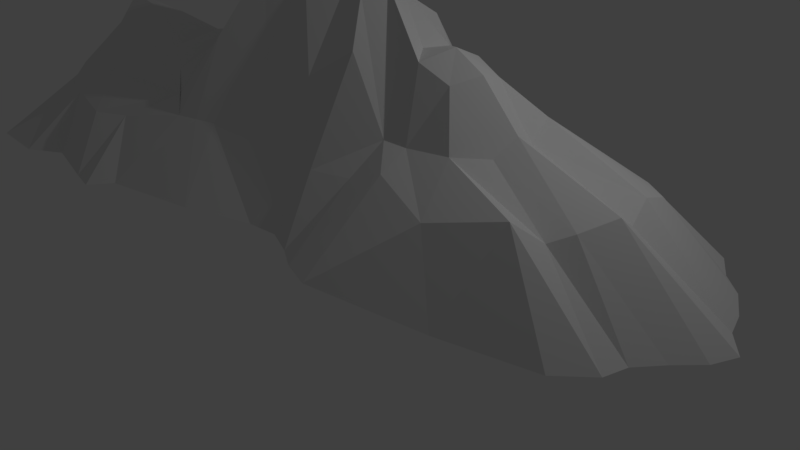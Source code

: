# Source: Low_Poly_mountain_7_Third_Range_.blend  (saved by Blender 2.77.0; exported with 4.5.12 LTS)
import bpy
from mathutils import Matrix  # noqa: F401  (used for matrix-valued properties, if any)

bpy.ops.wm.read_factory_settings(use_empty=True)
scene = bpy.context.scene
scene.name = 'Scene'

# ---- collections
col_collection_1 = bpy.data.collections.new('Collection 1'); scene.collection.children.link(col_collection_1)

# ---- world
world_world = bpy.data.worlds.new('World'); scene.world = world_world
world_world.color = (0.05088, 0.05088, 0.05088)
world_world.use_sun_shadow = False
world_world.sun_shadow_jitter_overblur = 0.0
world_world.cycles.sampling_method = 'MANUAL'

# ---- cameras
cam_camera = bpy.data.cameras.new('Camera')
cam_camera.clip_end = 100.0
cam_camera.lens = 35.0
cam_camera.sensor_width = 32.0
cam_camera.sensor_height = 18.0
cam_camera.ortho_scale = 7.314
cam_camera.dof.focus_distance = 0.0
cam_camera.dof.aperture_fstop = 128.0

# ---- lights
light_lamp = bpy.data.lights.new('Lamp', 'POINT')
light_lamp.transmission_factor = 0.0
light_lamp.cutoff_distance = 30.0
light_lamp.energy = 100.0
light_lamp.shadow_buffer_clip_start = 1.001
light_lamp.shadow_soft_size = 0.1
light_lamp.shadow_maximum_resolution = 0.006
light_lamp.use_absolute_resolution = True

# ---- meshes
me_cone_002 = bpy.data.meshes.new('Cone.002')
me_cone_002.from_pydata([(-3.038, 1.722, -1.692), (-3.58, -0.4429, 0.1822), (-1.748, -2.441, -1.692), (-4.392, -2.417, -1.692), (-5.516, -0.742, -1.692), (-4.776, 0.8661, -1.692), (-1.256, -1.214, -0.6406), (-1.738, 0.3271, -0.5515), (-3.034, 0.4599, -0.6918), (-1.718, -0.8619, -0.1554), (-4.019, 0.08342, -0.9805), (-3.045, -2.174, -1.692), (-4.212, -0.6654, -0.5109), (-5.027, -1.445, -1.692), (-3.671, -1.347, -0.6918), (-5.198, -0.1469, -1.692), (-4.142, 1.579, -1.692), (-1.938, -1.673, -0.9974), (-3.415, -0.04007, -0.1918), (-1.497, -2.16, -1.675), (-4.312, 0.3952, -1.192), (-3.515, -2.45, -1.692), (-4.602, -0.6552, -1.192), (-5.333, -1.086, -1.692), (-3.79, -1.673, -1.192), (-5.209, 0.2638, -1.692), (-3.469, 1.701, -1.692), (-2.49, 1.427, -1.692), (-2.906, -0.7719, -0.1918), (-2.732, -0.2283, 0.01012), (-2.589, 0.9599, -0.9974), (-2.636, -0.5541, 0.0505), (-3.717, -0.2283, -0.1918), (-2.127, -2.369, -1.692), (-3.813, -0.5541, -0.1918), (-4.828, -1.978, -1.692), (-3.543, -0.7719, -0.1918), (-5.434, -0.4634, -1.692), (-4.488, 1.14, -1.692), (-3.425, 0.7717, -1.192), (-3.921, 0.7642, -1.192), (-3.628, 0.2717, -0.4697), (-4.631, -0.02785, -1.192), (-4.505, -0.4509, -1.192), (-4.115, -0.3396, -0.6918), (-4.331, -0.9944, -1.192), (-4.061, -1.334, -0.9596), (-3.941, -0.8831, -0.6918), (-3.251, -1.673, -0.9596), (-2.372, -1.869, -0.9974), (-3.034, -1.222, -0.6918), (-1.731, -0.2806, -0.06474), (-2.643, 0.2717, -0.6918), (-0.3712, 1.514, -1.675), (0.008502, -0.09124, 1.479), (-0.2075, 0.6969, 0.4997), (-1.066, 0.2204, 0.0), (-0.2349, -1.905, -1.675), (-1.053, -0.6174, 0.0), (-0.5906, -0.9697, 0.1657), (0.297, 0.4866, 0.9995), (-1.024, -1.39, -0.8375), (-2.06, 1.551, -1.675), (0.2619, 1.568, -1.675), (0.4423, -0.4068, 0.9995), (0.5589, 0.3605, 0.9995), (-1.068, 1.029, -0.8375), (0.6236, -0.07454, 1.128), (-0.3489, 0.1857, 0.9995), (0.6957, -1.6, -1.675), (-0.3423, -0.3615, 0.9995), (-0.1111, -0.5376, 1.085), (-1.433, 0.9165, -0.8375), (-1.515, 0.5384, -0.6971), (-0.843, 0.4067, 0.0), (-1.571, -0.5712, -0.08283), (-1.06, -0.3268, 0.0), (-1.487, -1.038, -0.3945), (-0.8219, -0.7936, 0.0), (-0.7424, -1.319, -0.8375), (-0.4605, -1.248, -0.8375), (0.1036, -0.7948, 0.0), (0.6534, 1.03, -0.8375), (0.7479, 0.6955, 0.0), (1.212, 1.575, -1.685), (1.27, 8.941e-07, 1.024), (2.071, 0.2432, 0.316), (1.455, 0.67, 0.4969), (2.201, -0.3514, 0.2765), (1.097, -1.547, -1.685), (0.921, -0.8025, -0.05249), (1.124, 0.335, 0.8037), (0.9498, 1.597, -1.685), (1.27, -0.3018, 0.8329), (1.386, 0.2089, 0.8037), (1.212, 1.005, -0.9298), (1.451, -0.07454, 0.9398), (0.8624, 0.2089, 0.8037), (1.46, -1.681, -1.7), (0.7977, -0.07454, 0.9398), (0.9789, -0.3018, 0.8329), (0.9498, 0.8789, -0.9298), (0.9498, 0.5439, -0.1748), (1.066, -1.143, -0.9298), (1.357, -1.184, -0.9298), (1.455, -0.6036, 0.3014), (1.864, -1.054, -0.9167), (2.033, -0.7028, -0.5248), (2.067, 1.023, -0.8951), (2.067, 0.7354, -0.5248), (2.231, 1.714, -1.7), (5.346, 0.9749, -1.7), (5.76, -0.3069, -1.7), (2.394, 8.941e-07, 0.4048), (4.866, -1.451, -1.7), (4.885, 1.551, -1.7), (2.986, -0.7028, -0.4519), (3.257, 0.4863, -0.2572), (5.647, 0.2901, -1.7), (2.372, 0.78, -0.5248), (3.408, -0.1736, -0.2569), (5.292, -0.8445, -1.7), (2.165, -1.978, -1.7), (5.084, 1.227, -1.7), (4.07, -1.054, -0.654), (4.477, 0.8499, -0.8936), (5.884, -0.01566, -1.7), (2.362, 0.39, 0.2273), (4.703, -0.2603, -0.6659), (5.218, -1.126, -1.7), (1.758, -1.85, -1.7), (1.717, 1.612, -1.7), (4.085, 1.677, -1.7), (2.646, -0.3514, 0.1194), (2.782, 0.2432, 0.1194), (5.554, 0.5974, -1.7), (3.329, 1.411, -0.8936), (2.857, -0.08678, 0.2209), (5.514, -0.5675, -1.7), (3.739, -1.73, -1.7), (1.999, -0.08678, 0.3379), (2.362, -1.054, -0.7161), (3.189, -1.293, -0.8936), (2.372, -0.7028, -0.5248), (4.281, -0.7895, -0.8936), (4.492, -0.6175, -0.7823), (3.327, -0.4382, -0.4519), (4.628, 0.0696, -0.8936), (4.552, 0.3995, -0.7296), (3.332, 0.1564, -0.4519), (4.172, 1.056, -0.8936), (3.867, 1.154, -0.8936), (2.952, 0.6332, -0.4519)], [], [(0, 30, 27), (2, 17, 33), (3, 24, 35), (4, 22, 37), (5, 20, 38), (16, 39, 26), (16, 40, 39), (10, 32, 41), (15, 42, 25), (15, 43, 42), (12, 34, 44), (13, 45, 23), (13, 46, 45), (14, 36, 47), (11, 48, 21), (11, 49, 48), (6, 28, 50), (9, 31, 77), (7, 29, 51), (8, 18, 52), (52, 29, 7), (52, 18, 29), (18, 1, 29), (73, 52, 7), (73, 72, 52), (72, 8, 52), (51, 31, 9), (51, 29, 31), (29, 1, 31), (77, 28, 6), (77, 31, 28), (31, 1, 28), (61, 77, 6), (19, 17, 2), (19, 61, 17), (61, 6, 17), (50, 36, 14), (50, 28, 36), (28, 1, 36), (48, 50, 14), (48, 49, 50), (49, 6, 50), (21, 24, 3), (21, 48, 24), (48, 14, 24), (47, 34, 12), (47, 36, 34), (36, 1, 34), (45, 47, 12), (45, 46, 47), (46, 14, 47), (23, 22, 4), (23, 45, 22), (45, 12, 22), (44, 32, 10), (44, 34, 32), (34, 1, 32), (42, 44, 10), (42, 43, 44), (43, 12, 44), (25, 20, 5), (25, 42, 20), (42, 10, 20), (41, 18, 8), (41, 32, 18), (32, 1, 18), (39, 41, 8), (39, 40, 41), (40, 10, 41), (26, 30, 0), (26, 39, 30), (39, 8, 30), (38, 40, 16), (38, 20, 40), (20, 10, 40), (37, 43, 15), (37, 22, 43), (22, 12, 43), (35, 46, 13), (35, 24, 46), (24, 14, 46), (33, 49, 11), (33, 17, 49), (17, 6, 49), (27, 72, 62), (27, 30, 72), (30, 8, 72), (53, 66, 63), (89, 103, 69), (56, 68, 74), (58, 70, 76), (59, 71, 78), (57, 79, 19), (57, 80, 79), (90, 64, 81), (99, 67, 100), (102, 65, 97), (92, 82, 101), (55, 60, 83), (83, 65, 102), (83, 60, 65), (60, 54, 65), (101, 83, 102), (101, 82, 83), (82, 55, 83), (97, 67, 99), (97, 65, 67), (65, 54, 67), (100, 64, 90), (100, 67, 64), (67, 54, 64), (81, 71, 59), (81, 64, 71), (64, 54, 71), (79, 81, 59), (79, 80, 81), (80, 90, 81), (19, 79, 61), (79, 59, 61), (78, 70, 58), (78, 71, 70), (71, 54, 70), (77, 78, 58), (77, 6, 78), (6, 59, 78), (77, 58, 9), (76, 68, 56), (76, 70, 68), (70, 54, 68), (51, 76, 56), (51, 75, 76), (75, 58, 76), (51, 56, 7), (74, 60, 55), (74, 68, 60), (68, 54, 60), (72, 74, 55), (72, 73, 74), (73, 56, 74), (62, 66, 53), (62, 72, 66), (72, 55, 66), (7, 56, 73), (9, 58, 75), (61, 59, 6), (69, 80, 57), (69, 103, 80), (103, 90, 80), (63, 82, 92), (63, 66, 82), (66, 55, 82), (84, 95, 131), (89, 104, 103), (88, 96, 107), (86, 94, 140), (87, 91, 109), (109, 94, 86), (109, 91, 94), (91, 85, 94), (108, 87, 109), (140, 96, 88), (140, 94, 96), (94, 85, 96), (107, 96, 93), (96, 85, 93), (105, 100, 90), (105, 93, 100), (93, 85, 100), (103, 105, 90), (103, 104, 105), (100, 85, 99), (99, 85, 97), (102, 91, 87), (102, 97, 91), (97, 85, 91), (101, 102, 87), (92, 95, 84), (92, 101, 95), (101, 87, 95), (98, 104, 89), (131, 95, 108), (95, 87, 108), (104, 98, 106), (106, 107, 104), (104, 107, 105), (107, 93, 105), (110, 136, 132), (111, 125, 135), (112, 128, 138), (114, 124, 139), (122, 141, 130), (122, 142, 141), (116, 133, 143), (121, 144, 129), (121, 145, 144), (120, 137, 146), (118, 147, 126), (118, 148, 147), (117, 134, 149), (115, 150, 123), (115, 151, 150), (119, 127, 152), (152, 134, 117), (152, 127, 134), (127, 113, 134), (150, 152, 117), (150, 151, 152), (151, 119, 152), (123, 125, 111), (123, 150, 125), (150, 117, 125), (149, 137, 120), (149, 134, 137), (134, 113, 137), (147, 149, 120), (147, 148, 149), (148, 117, 149), (126, 128, 112), (126, 147, 128), (147, 120, 128), (146, 133, 116), (146, 137, 133), (137, 113, 133), (144, 146, 116), (144, 145, 146), (145, 120, 146), (129, 124, 114), (129, 144, 124), (144, 116, 124), (143, 88, 107), (143, 133, 88), (133, 113, 88), (141, 143, 107), (141, 142, 143), (142, 116, 143), (130, 106, 98), (130, 141, 106), (141, 107, 106), (88, 113, 140), (140, 113, 86), (109, 127, 119), (109, 86, 127), (86, 113, 127), (108, 109, 119), (131, 136, 110), (131, 108, 136), (108, 119, 136), (139, 142, 122), (139, 124, 142), (124, 116, 142), (138, 145, 121), (138, 128, 145), (128, 120, 145), (135, 148, 118), (135, 125, 148), (125, 117, 148), (132, 151, 115), (132, 136, 151), (136, 119, 151), (9, 75, 51)])
me_cone_002.use_remesh_preserve_volume = False
me_cone_002.use_remesh_preserve_attributes = False
me_cone_002.use_mirror_vertex_groups = False
me_cone_002.update()

# ---- objects
ob_mountain = bpy.data.objects.new('Mountain', me_cone_002)
ob_lamp = bpy.data.objects.new('Lamp', light_lamp)
ob_camera = bpy.data.objects.new('Camera', cam_camera)

# ---- transforms, parenting, visibility, modifiers, constraints
ob_mountain.location = (-1.012, -8.941e-07, 2.555)
ob_mountain.lineart.crease_threshold = 0.0
ob_lamp.location = (4.076, 1.005, 5.904)
ob_lamp.rotation_euler = (0.6503, 0.05522, 1.866)
ob_lamp.lock_rotations_4d = False
ob_lamp.empty_display_type = 'ARROWS'
ob_lamp.color = (0.0, 0.0, 0.0, 0.0)
ob_lamp.lineart.crease_threshold = 0.0
ob_camera.location = (7.481, -6.508, 5.344)
ob_camera.rotation_euler = (1.109, 0.01082, 0.8149)
ob_camera.lock_rotations_4d = False
ob_camera.empty_display_type = 'ARROWS'
ob_camera.color = (0.0, 0.0, 0.0, 0.0)
ob_camera.display_type = 'WIRE'
ob_camera.lineart.crease_threshold = 0.0

# ---- collection membership
col_collection_1.objects.link(ob_mountain)
col_collection_1.objects.link(ob_lamp)
col_collection_1.objects.link(ob_camera)

# ---- scene / render settings (as saved in the file)
scene.camera = ob_camera
scene.frame_start = 1; scene.frame_end = 250; scene.frame_set(1)
scene.render.engine = 'BLENDER_EEVEE_NEXT'
scene.render.resolution_percentage = 50
scene.render.dither_intensity = 0.0
scene.cycles.use_denoising = False
scene.cycles.samples = 128
scene.cycles.sampling_pattern = 'TABULATED_SOBOL'
scene.cycles.light_sampling_threshold = 0.0
scene.cycles.use_adaptive_sampling = False
scene.cycles.use_light_tree = False
scene.cycles.blur_glossy = 0.0
scene.cycles.sample_clamp_indirect = 0.0
scene.view_settings.view_transform = 'Standard'
bpy.context.view_layer.update()
